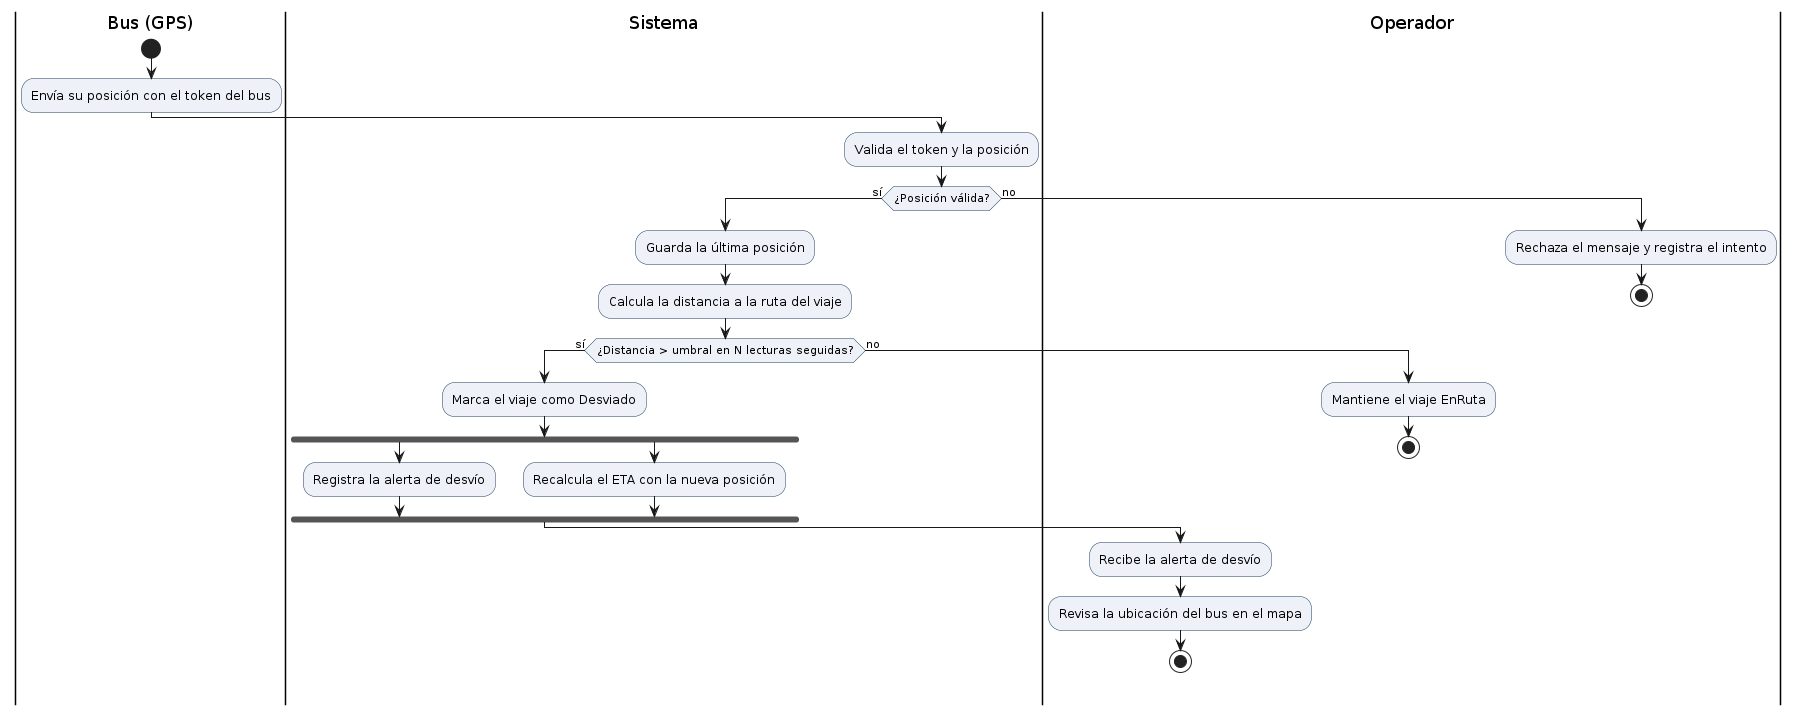

The diagram above was rendered by PlantUML. Its source (embedded in the PNG):
@startuml
skinparam shadowing false
skinparam defaultFontName Arial
skinparam ActivityBackgroundColor #EEF2F8
skinparam ActivityBorderColor #1A3A5C
|Bus (GPS)|
start
:Envía su posición con el token del bus;
|Sistema|
:Valida el token y la posición;
if (¿Posición válida?) then (sí)
  :Guarda la última posición;
  :Calcula la distancia a la ruta del viaje;
  if (¿Distancia > umbral en N lecturas seguidas?) then (sí)
    :Marca el viaje como Desviado;
    fork
      :Registra la alerta de desvío;
    fork again
      :Recalcula el ETA con la nueva posición;
    end fork
    |Operador|
    :Recibe la alerta de desvío;
    :Revisa la ubicación del bus en el mapa;
    stop
  else (no)
    :Mantiene el viaje EnRuta;
    stop
  endif
else (no)
  :Rechaza el mensaje y registra el intento;
  stop
endif
@enduml